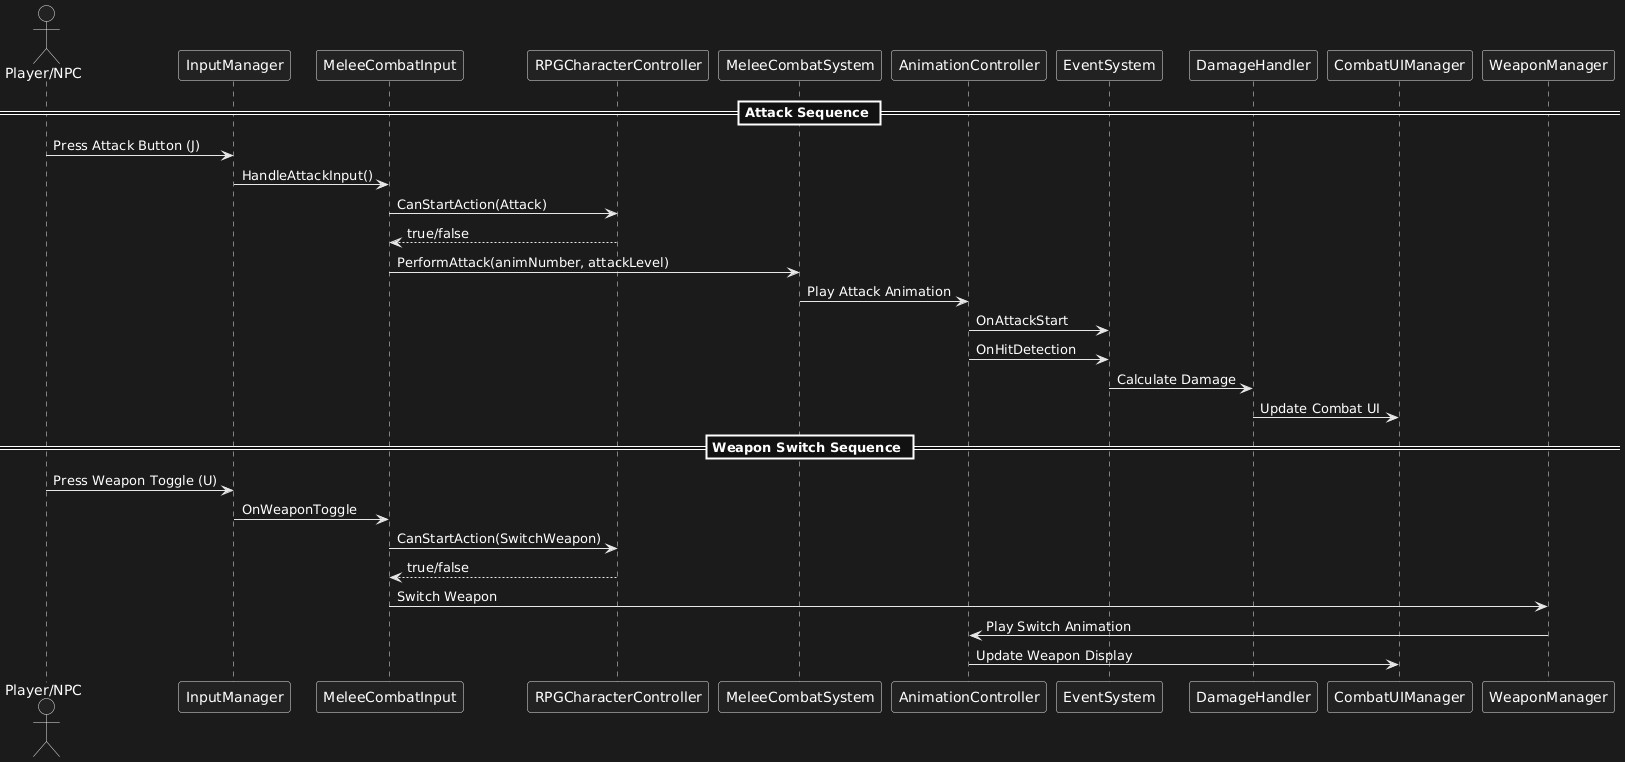

The diagram above was rendered by PlantUML. Its source (embedded in the PNG):
@startuml
actor PlayerNPC as "Player/NPC"
participant InputManager
participant MeleeCombatInput
participant RPGCharacterController
participant MeleeCombatSystem
participant AnimationController
participant EventSystem
participant DamageHandler
participant CombatUIManager

== Attack Sequence ==
PlayerNPC -> InputManager: Press Attack Button (J)
InputManager -> MeleeCombatInput: HandleAttackInput()
MeleeCombatInput -> RPGCharacterController: CanStartAction(Attack)
RPGCharacterController --> MeleeCombatInput: true/false
MeleeCombatInput -> MeleeCombatSystem: PerformAttack(animNumber, attackLevel)
MeleeCombatSystem -> AnimationController: Play Attack Animation
AnimationController -> EventSystem: OnAttackStart
AnimationController -> EventSystem: OnHitDetection
EventSystem -> DamageHandler: Calculate Damage
DamageHandler -> CombatUIManager: Update Combat UI

== Weapon Switch Sequence ==
PlayerNPC -> InputManager: Press Weapon Toggle (U)
InputManager -> MeleeCombatInput: OnWeaponToggle
MeleeCombatInput -> RPGCharacterController: CanStartAction(SwitchWeapon)
RPGCharacterController --> MeleeCombatInput: true/false
MeleeCombatInput -> WeaponManager: Switch Weapon
WeaponManager -> AnimationController: Play Switch Animation
AnimationController -> CombatUIManager: Update Weapon Display
@enduml